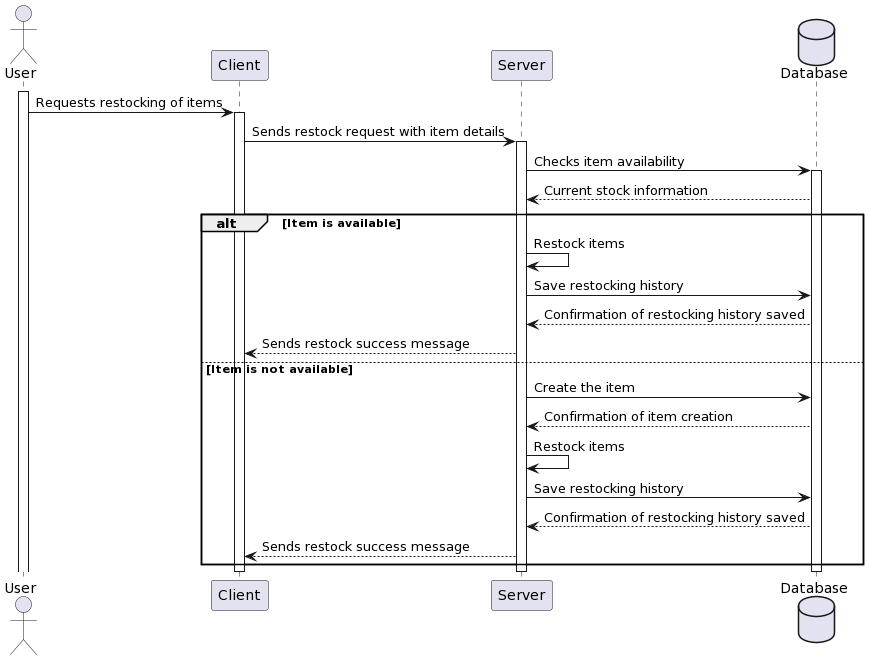

The diagram above was rendered by PlantUML. Its source (embedded in the PNG):
@startuml
actor User
participant "Client" as C
participant "Server" as S
database Database

activate User
User -> C: Requests restocking of items
activate C
C -> S: Sends restock request with item details
activate S
S -> Database: Checks item availability
activate Database
Database --> S: Current stock information
alt Item is available
    S -> S: Restock items
    S -> Database: Save restocking history
    Database --> S: Confirmation of restocking history saved
    S --> C: Sends restock success message
else Item is not available
    S -> Database: Create the item
    Database --> S: Confirmation of item creation
    S -> S: Restock items
    S -> Database: Save restocking history
    Database --> S: Confirmation of restocking history saved
    S --> C: Sends restock success message
end
deactivate Database
deactivate S
deactivate C
@enduml